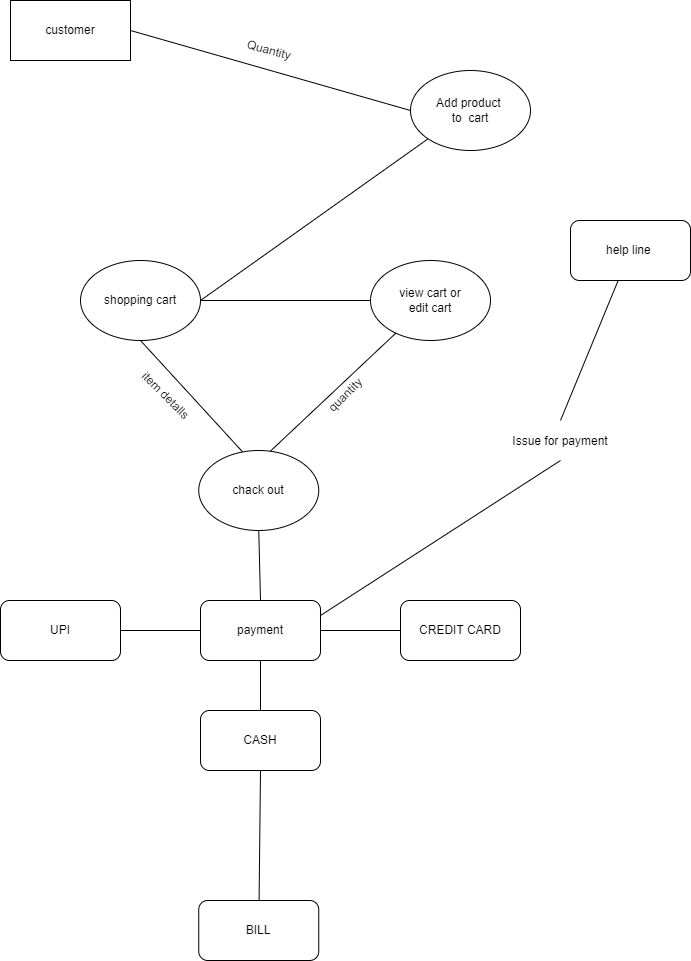

The diagram above was exported from draw.io. Its source (the exported page's mxGraphModel, read from the mxfile embedded in the PNG):
<mxGraphModel dx="1290" dy="557" grid="1" gridSize="10" guides="1" tooltips="1" connect="1" arrows="1" fold="1" page="1" pageScale="1" pageWidth="827" pageHeight="1169" math="0" shadow="0">
  <root>
    <mxCell id="0" />
    <mxCell id="1" parent="0" />
    <mxCell id="wHA4T3cweyiiItooyJcI-1" value="customer" style="rounded=0;whiteSpace=wrap;html=1;" parent="1" vertex="1">
      <mxGeometry x="40" y="20" width="120" height="60" as="geometry" />
    </mxCell>
    <mxCell id="wHA4T3cweyiiItooyJcI-2" value="Add product&amp;nbsp;&lt;div&gt;to&amp;nbsp; cart&lt;/div&gt;" style="ellipse;whiteSpace=wrap;html=1;" parent="1" vertex="1">
      <mxGeometry x="440" y="90" width="120" height="80" as="geometry" />
    </mxCell>
    <mxCell id="wHA4T3cweyiiItooyJcI-3" value="" style="endArrow=none;html=1;rounded=0;exitX=1;exitY=0.5;exitDx=0;exitDy=0;entryX=0;entryY=0.5;entryDx=0;entryDy=0;" parent="1" source="wHA4T3cweyiiItooyJcI-1" target="wHA4T3cweyiiItooyJcI-2" edge="1">
      <mxGeometry width="50" height="50" relative="1" as="geometry">
        <mxPoint x="390" y="290" as="sourcePoint" />
        <mxPoint x="440" y="240" as="targetPoint" />
      </mxGeometry>
    </mxCell>
    <mxCell id="wHA4T3cweyiiItooyJcI-4" value="shopping cart" style="ellipse;whiteSpace=wrap;html=1;" parent="1" vertex="1">
      <mxGeometry x="110" y="280" width="120" height="80" as="geometry" />
    </mxCell>
    <mxCell id="wHA4T3cweyiiItooyJcI-5" value="" style="endArrow=none;html=1;rounded=0;exitX=1;exitY=0.5;exitDx=0;exitDy=0;entryX=0;entryY=1;entryDx=0;entryDy=0;" parent="1" source="wHA4T3cweyiiItooyJcI-4" target="wHA4T3cweyiiItooyJcI-2" edge="1">
      <mxGeometry width="50" height="50" relative="1" as="geometry">
        <mxPoint x="390" y="290" as="sourcePoint" />
        <mxPoint x="440" y="240" as="targetPoint" />
      </mxGeometry>
    </mxCell>
    <mxCell id="wHA4T3cweyiiItooyJcI-6" value="Quantity" style="text;html=1;align=center;verticalAlign=middle;whiteSpace=wrap;rounded=0;rotation=15;" parent="1" vertex="1">
      <mxGeometry x="249.88" y="48.45" width="98.37" height="42.42" as="geometry" />
    </mxCell>
    <mxCell id="wHA4T3cweyiiItooyJcI-7" value="view cart or&lt;div&gt;edit cart&lt;/div&gt;" style="ellipse;whiteSpace=wrap;html=1;" parent="1" vertex="1">
      <mxGeometry x="400" y="280" width="120" height="80" as="geometry" />
    </mxCell>
    <mxCell id="wHA4T3cweyiiItooyJcI-8" value="" style="endArrow=none;html=1;rounded=0;exitX=1;exitY=0.5;exitDx=0;exitDy=0;entryX=0;entryY=0.5;entryDx=0;entryDy=0;" parent="1" source="wHA4T3cweyiiItooyJcI-4" target="wHA4T3cweyiiItooyJcI-7" edge="1">
      <mxGeometry width="50" height="50" relative="1" as="geometry">
        <mxPoint x="380" y="200" as="sourcePoint" />
        <mxPoint x="430" y="150" as="targetPoint" />
      </mxGeometry>
    </mxCell>
    <mxCell id="wHA4T3cweyiiItooyJcI-9" value="" style="endArrow=none;html=1;rounded=0;exitX=0.5;exitY=1;exitDx=0;exitDy=0;" parent="1" source="wHA4T3cweyiiItooyJcI-4" edge="1">
      <mxGeometry width="50" height="50" relative="1" as="geometry">
        <mxPoint x="380" y="400" as="sourcePoint" />
        <mxPoint x="280" y="480" as="targetPoint" />
      </mxGeometry>
    </mxCell>
    <mxCell id="wHA4T3cweyiiItooyJcI-10" value="" style="endArrow=none;html=1;rounded=0;" parent="1" source="wHA4T3cweyiiItooyJcI-7" edge="1">
      <mxGeometry width="50" height="50" relative="1" as="geometry">
        <mxPoint x="442" y="360" as="sourcePoint" />
        <mxPoint x="290" y="480" as="targetPoint" />
      </mxGeometry>
    </mxCell>
    <mxCell id="wHA4T3cweyiiItooyJcI-11" value="chack out" style="ellipse;whiteSpace=wrap;html=1;" parent="1" vertex="1">
      <mxGeometry x="228.25" y="470" width="120" height="80" as="geometry" />
    </mxCell>
    <mxCell id="wHA4T3cweyiiItooyJcI-12" value="quantity" style="text;html=1;align=center;verticalAlign=middle;resizable=0;points=[];autosize=1;strokeColor=none;fillColor=none;rotation=-45;" parent="1" vertex="1">
      <mxGeometry x="340" y="400" width="70" height="30" as="geometry" />
    </mxCell>
    <mxCell id="wHA4T3cweyiiItooyJcI-14" value="payment" style="rounded=1;whiteSpace=wrap;html=1;" parent="1" vertex="1">
      <mxGeometry x="230" y="620" width="120" height="60" as="geometry" />
    </mxCell>
    <mxCell id="wHA4T3cweyiiItooyJcI-15" value="" style="endArrow=none;html=1;rounded=0;entryX=0.5;entryY=1;entryDx=0;entryDy=0;exitX=0.5;exitY=0;exitDx=0;exitDy=0;" parent="1" source="wHA4T3cweyiiItooyJcI-14" target="wHA4T3cweyiiItooyJcI-11" edge="1">
      <mxGeometry width="50" height="50" relative="1" as="geometry">
        <mxPoint x="380" y="600" as="sourcePoint" />
        <mxPoint x="430" y="550" as="targetPoint" />
      </mxGeometry>
    </mxCell>
    <mxCell id="wHA4T3cweyiiItooyJcI-17" value="CREDIT CARD" style="rounded=1;whiteSpace=wrap;html=1;" parent="1" vertex="1">
      <mxGeometry x="430" y="620" width="120" height="60" as="geometry" />
    </mxCell>
    <mxCell id="wHA4T3cweyiiItooyJcI-18" value="CASH" style="rounded=1;whiteSpace=wrap;html=1;" parent="1" vertex="1">
      <mxGeometry x="230" y="730" width="120" height="60" as="geometry" />
    </mxCell>
    <mxCell id="wHA4T3cweyiiItooyJcI-19" value="UPI" style="rounded=1;whiteSpace=wrap;html=1;" parent="1" vertex="1">
      <mxGeometry x="30" y="620" width="120" height="60" as="geometry" />
    </mxCell>
    <mxCell id="wHA4T3cweyiiItooyJcI-20" value="" style="endArrow=none;html=1;rounded=0;entryX=1;entryY=0.5;entryDx=0;entryDy=0;exitX=0;exitY=0.5;exitDx=0;exitDy=0;" parent="1" source="wHA4T3cweyiiItooyJcI-14" target="wHA4T3cweyiiItooyJcI-19" edge="1">
      <mxGeometry width="50" height="50" relative="1" as="geometry">
        <mxPoint x="300" y="630" as="sourcePoint" />
        <mxPoint x="298" y="560" as="targetPoint" />
      </mxGeometry>
    </mxCell>
    <mxCell id="wHA4T3cweyiiItooyJcI-21" value="" style="endArrow=none;html=1;rounded=0;exitX=0;exitY=0.5;exitDx=0;exitDy=0;entryX=1;entryY=0.5;entryDx=0;entryDy=0;" parent="1" source="wHA4T3cweyiiItooyJcI-17" target="wHA4T3cweyiiItooyJcI-14" edge="1">
      <mxGeometry width="50" height="50" relative="1" as="geometry">
        <mxPoint x="438" y="651" as="sourcePoint" />
        <mxPoint x="360" y="650" as="targetPoint" />
      </mxGeometry>
    </mxCell>
    <mxCell id="wHA4T3cweyiiItooyJcI-23" value="" style="endArrow=none;html=1;rounded=0;entryX=0.5;entryY=0;entryDx=0;entryDy=0;exitX=0.5;exitY=1;exitDx=0;exitDy=0;" parent="1" source="wHA4T3cweyiiItooyJcI-14" target="wHA4T3cweyiiItooyJcI-18" edge="1">
      <mxGeometry width="50" height="50" relative="1" as="geometry">
        <mxPoint x="300" y="630" as="sourcePoint" />
        <mxPoint x="298" y="560" as="targetPoint" />
      </mxGeometry>
    </mxCell>
    <mxCell id="Vv_wVyN-NnHgmUmVdbR1-1" value="BILL" style="rounded=1;whiteSpace=wrap;html=1;" vertex="1" parent="1">
      <mxGeometry x="228.25" y="920" width="120" height="60" as="geometry" />
    </mxCell>
    <mxCell id="Vv_wVyN-NnHgmUmVdbR1-2" value="" style="endArrow=none;html=1;rounded=0;entryX=0.5;entryY=1;entryDx=0;entryDy=0;" edge="1" parent="1" source="Vv_wVyN-NnHgmUmVdbR1-1" target="wHA4T3cweyiiItooyJcI-18">
      <mxGeometry width="50" height="50" relative="1" as="geometry">
        <mxPoint x="380" y="910" as="sourcePoint" />
        <mxPoint x="430" y="860" as="targetPoint" />
      </mxGeometry>
    </mxCell>
    <mxCell id="Vv_wVyN-NnHgmUmVdbR1-9" value="" style="endArrow=none;html=1;rounded=0;entryX=1;entryY=0.25;entryDx=0;entryDy=0;" edge="1" parent="1" target="wHA4T3cweyiiItooyJcI-14">
      <mxGeometry width="50" height="50" relative="1" as="geometry">
        <mxPoint x="590" y="480" as="sourcePoint" />
        <mxPoint x="340" y="630" as="targetPoint" />
      </mxGeometry>
    </mxCell>
    <mxCell id="Vv_wVyN-NnHgmUmVdbR1-10" value="Issue for payment&lt;div&gt;&amp;nbsp;&lt;div&gt;&amp;nbsp;&lt;/div&gt;&lt;/div&gt;" style="text;html=1;align=center;verticalAlign=middle;whiteSpace=wrap;rounded=0;" vertex="1" parent="1">
      <mxGeometry x="520" y="440" width="140" height="70" as="geometry" />
    </mxCell>
    <mxCell id="Vv_wVyN-NnHgmUmVdbR1-11" value="" style="endArrow=none;html=1;rounded=0;" edge="1" parent="1" target="Vv_wVyN-NnHgmUmVdbR1-12">
      <mxGeometry width="50" height="50" relative="1" as="geometry">
        <mxPoint x="590" y="440" as="sourcePoint" />
        <mxPoint x="670" y="280" as="targetPoint" />
      </mxGeometry>
    </mxCell>
    <mxCell id="Vv_wVyN-NnHgmUmVdbR1-12" value="help line&amp;nbsp;" style="rounded=1;whiteSpace=wrap;html=1;" vertex="1" parent="1">
      <mxGeometry x="600" y="240" width="120" height="60" as="geometry" />
    </mxCell>
    <mxCell id="Vv_wVyN-NnHgmUmVdbR1-13" value="item detalls" style="text;html=1;align=center;verticalAlign=middle;resizable=0;points=[];autosize=1;strokeColor=none;fillColor=none;rotation=45;" vertex="1" parent="1">
      <mxGeometry x="155" y="400" width="80" height="30" as="geometry" />
    </mxCell>
  </root>
</mxGraphModel>